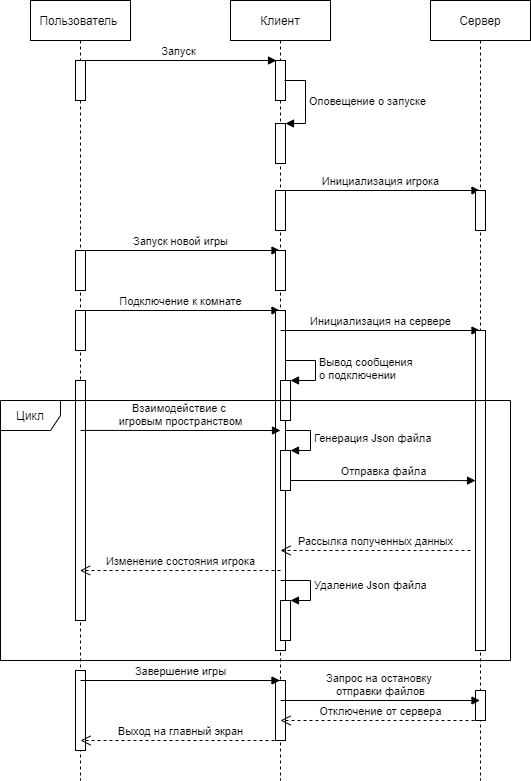

The diagram above was exported from draw.io. Its source (the exported page's mxGraphModel, read from the mxfile embedded in the PNG):
<mxGraphModel dx="1042" dy="704" grid="1" gridSize="10" guides="1" tooltips="1" connect="1" arrows="1" fold="1" page="1" pageScale="1" pageWidth="827" pageHeight="1169" math="0" shadow="0">
  <root>
    <mxCell id="0" />
    <mxCell id="1" parent="0" />
    <mxCell id="K2i0KDMcF1cLzzL4B9Cu-4" value="&lt;span&gt;Пользователь&amp;nbsp;&lt;/span&gt;" style="shape=umlLifeline;perimeter=lifelinePerimeter;whiteSpace=wrap;html=1;container=1;collapsible=0;recursiveResize=0;outlineConnect=0;" vertex="1" parent="1">
      <mxGeometry x="80" y="40" width="100" height="780" as="geometry" />
    </mxCell>
    <mxCell id="K2i0KDMcF1cLzzL4B9Cu-9" value="" style="html=1;points=[];perimeter=orthogonalPerimeter;" vertex="1" parent="K2i0KDMcF1cLzzL4B9Cu-4">
      <mxGeometry x="45" y="60" width="10" height="40" as="geometry" />
    </mxCell>
    <mxCell id="K2i0KDMcF1cLzzL4B9Cu-11" value="Запуск" style="html=1;verticalAlign=bottom;endArrow=block;entryX=0.1;entryY=0;entryDx=0;entryDy=0;entryPerimeter=0;" edge="1" parent="K2i0KDMcF1cLzzL4B9Cu-4" target="K2i0KDMcF1cLzzL4B9Cu-10">
      <mxGeometry width="80" relative="1" as="geometry">
        <mxPoint x="50" y="60" as="sourcePoint" />
        <mxPoint x="130" y="60" as="targetPoint" />
      </mxGeometry>
    </mxCell>
    <mxCell id="K2i0KDMcF1cLzzL4B9Cu-21" value="" style="html=1;points=[];perimeter=orthogonalPerimeter;" vertex="1" parent="K2i0KDMcF1cLzzL4B9Cu-4">
      <mxGeometry x="45" y="250" width="10" height="40" as="geometry" />
    </mxCell>
    <mxCell id="K2i0KDMcF1cLzzL4B9Cu-22" value="Запуск новой игры" style="html=1;verticalAlign=bottom;endArrow=block;" edge="1" parent="K2i0KDMcF1cLzzL4B9Cu-4">
      <mxGeometry width="80" relative="1" as="geometry">
        <mxPoint x="50" y="250" as="sourcePoint" />
        <mxPoint x="249.5" y="250" as="targetPoint" />
      </mxGeometry>
    </mxCell>
    <mxCell id="K2i0KDMcF1cLzzL4B9Cu-24" value="" style="html=1;points=[];perimeter=orthogonalPerimeter;" vertex="1" parent="K2i0KDMcF1cLzzL4B9Cu-4">
      <mxGeometry x="45" y="310" width="10" height="40" as="geometry" />
    </mxCell>
    <mxCell id="K2i0KDMcF1cLzzL4B9Cu-25" value="Подключение к комнате" style="html=1;verticalAlign=bottom;endArrow=block;" edge="1" parent="K2i0KDMcF1cLzzL4B9Cu-4">
      <mxGeometry width="80" relative="1" as="geometry">
        <mxPoint x="50" y="310" as="sourcePoint" />
        <mxPoint x="249.5" y="310" as="targetPoint" />
      </mxGeometry>
    </mxCell>
    <mxCell id="K2i0KDMcF1cLzzL4B9Cu-36" value="" style="html=1;points=[];perimeter=orthogonalPerimeter;" vertex="1" parent="K2i0KDMcF1cLzzL4B9Cu-4">
      <mxGeometry x="45" y="380" width="10" height="240" as="geometry" />
    </mxCell>
    <mxCell id="K2i0KDMcF1cLzzL4B9Cu-42" value="" style="html=1;points=[];perimeter=orthogonalPerimeter;" vertex="1" parent="K2i0KDMcF1cLzzL4B9Cu-4">
      <mxGeometry x="45" y="670" width="10" height="80" as="geometry" />
    </mxCell>
    <mxCell id="K2i0KDMcF1cLzzL4B9Cu-5" value="&lt;span&gt;Клиент&lt;/span&gt;" style="shape=umlLifeline;perimeter=lifelinePerimeter;whiteSpace=wrap;html=1;container=1;collapsible=0;recursiveResize=0;outlineConnect=0;" vertex="1" parent="1">
      <mxGeometry x="280" y="40" width="100" height="780" as="geometry" />
    </mxCell>
    <mxCell id="K2i0KDMcF1cLzzL4B9Cu-10" value="" style="html=1;points=[];perimeter=orthogonalPerimeter;" vertex="1" parent="K2i0KDMcF1cLzzL4B9Cu-5">
      <mxGeometry x="45" y="60" width="10" height="40" as="geometry" />
    </mxCell>
    <mxCell id="K2i0KDMcF1cLzzL4B9Cu-16" value="" style="html=1;points=[];perimeter=orthogonalPerimeter;" vertex="1" parent="K2i0KDMcF1cLzzL4B9Cu-5">
      <mxGeometry x="45" y="123" width="10" height="40" as="geometry" />
    </mxCell>
    <mxCell id="K2i0KDMcF1cLzzL4B9Cu-17" value="Оповещение о запуске" style="edgeStyle=orthogonalEdgeStyle;html=1;align=left;spacingLeft=2;endArrow=block;rounded=0;entryX=1;entryY=0;exitX=0.9;exitY=0.925;exitDx=0;exitDy=0;exitPerimeter=0;" edge="1" target="K2i0KDMcF1cLzzL4B9Cu-16" parent="K2i0KDMcF1cLzzL4B9Cu-5">
      <mxGeometry relative="1" as="geometry">
        <mxPoint x="54" y="80" as="sourcePoint" />
        <Array as="points">
          <mxPoint x="75" y="80" />
          <mxPoint x="75" y="123" />
        </Array>
      </mxGeometry>
    </mxCell>
    <mxCell id="K2i0KDMcF1cLzzL4B9Cu-19" value="" style="html=1;points=[];perimeter=orthogonalPerimeter;" vertex="1" parent="K2i0KDMcF1cLzzL4B9Cu-5">
      <mxGeometry x="45" y="190" width="10" height="40" as="geometry" />
    </mxCell>
    <mxCell id="K2i0KDMcF1cLzzL4B9Cu-20" value="Инициализация игрока" style="html=1;verticalAlign=bottom;endArrow=block;" edge="1" parent="K2i0KDMcF1cLzzL4B9Cu-5">
      <mxGeometry width="80" relative="1" as="geometry">
        <mxPoint x="50" y="190" as="sourcePoint" />
        <mxPoint x="249.5" y="190" as="targetPoint" />
      </mxGeometry>
    </mxCell>
    <mxCell id="K2i0KDMcF1cLzzL4B9Cu-23" value="" style="html=1;points=[];perimeter=orthogonalPerimeter;" vertex="1" parent="K2i0KDMcF1cLzzL4B9Cu-5">
      <mxGeometry x="45" y="250" width="10" height="40" as="geometry" />
    </mxCell>
    <mxCell id="K2i0KDMcF1cLzzL4B9Cu-26" value="" style="html=1;points=[];perimeter=orthogonalPerimeter;" vertex="1" parent="K2i0KDMcF1cLzzL4B9Cu-5">
      <mxGeometry x="45" y="310" width="10" height="340" as="geometry" />
    </mxCell>
    <mxCell id="K2i0KDMcF1cLzzL4B9Cu-28" value="" style="html=1;points=[];perimeter=orthogonalPerimeter;" vertex="1" parent="K2i0KDMcF1cLzzL4B9Cu-5">
      <mxGeometry x="50" y="380" width="10" height="40" as="geometry" />
    </mxCell>
    <mxCell id="K2i0KDMcF1cLzzL4B9Cu-29" value="Вывод сообщения &lt;br&gt;о подключении" style="edgeStyle=orthogonalEdgeStyle;html=1;align=left;spacingLeft=2;endArrow=block;rounded=0;entryX=1;entryY=0;" edge="1" target="K2i0KDMcF1cLzzL4B9Cu-28" parent="K2i0KDMcF1cLzzL4B9Cu-5">
      <mxGeometry relative="1" as="geometry">
        <mxPoint x="55" y="360" as="sourcePoint" />
        <Array as="points">
          <mxPoint x="85" y="360" />
        </Array>
      </mxGeometry>
    </mxCell>
    <mxCell id="K2i0KDMcF1cLzzL4B9Cu-31" value="Инициализация на сервере" style="html=1;verticalAlign=bottom;endArrow=block;" edge="1" parent="K2i0KDMcF1cLzzL4B9Cu-5">
      <mxGeometry width="80" relative="1" as="geometry">
        <mxPoint x="50" y="330" as="sourcePoint" />
        <mxPoint x="249.5" y="330" as="targetPoint" />
      </mxGeometry>
    </mxCell>
    <mxCell id="K2i0KDMcF1cLzzL4B9Cu-32" value="" style="html=1;points=[];perimeter=orthogonalPerimeter;" vertex="1" parent="K2i0KDMcF1cLzzL4B9Cu-5">
      <mxGeometry x="50" y="450" width="10" height="40" as="geometry" />
    </mxCell>
    <mxCell id="K2i0KDMcF1cLzzL4B9Cu-33" value="Генерация Json файла" style="edgeStyle=orthogonalEdgeStyle;html=1;align=left;spacingLeft=2;endArrow=block;rounded=0;entryX=1;entryY=0;" edge="1" target="K2i0KDMcF1cLzzL4B9Cu-32" parent="K2i0KDMcF1cLzzL4B9Cu-5">
      <mxGeometry relative="1" as="geometry">
        <mxPoint x="55" y="430" as="sourcePoint" />
        <Array as="points">
          <mxPoint x="80" y="430" />
        </Array>
      </mxGeometry>
    </mxCell>
    <mxCell id="K2i0KDMcF1cLzzL4B9Cu-34" value="Отправка файла" style="html=1;verticalAlign=bottom;endArrow=block;entryX=0;entryY=0.469;entryDx=0;entryDy=0;entryPerimeter=0;" edge="1" parent="K2i0KDMcF1cLzzL4B9Cu-5" target="K2i0KDMcF1cLzzL4B9Cu-30">
      <mxGeometry width="80" relative="1" as="geometry">
        <mxPoint x="60" y="480" as="sourcePoint" />
        <mxPoint x="140" y="480" as="targetPoint" />
      </mxGeometry>
    </mxCell>
    <mxCell id="K2i0KDMcF1cLzzL4B9Cu-40" value="" style="html=1;points=[];perimeter=orthogonalPerimeter;" vertex="1" parent="K2i0KDMcF1cLzzL4B9Cu-5">
      <mxGeometry x="50" y="600" width="10" height="40" as="geometry" />
    </mxCell>
    <mxCell id="K2i0KDMcF1cLzzL4B9Cu-41" value="Удаление Json файла" style="edgeStyle=orthogonalEdgeStyle;html=1;align=left;spacingLeft=2;endArrow=block;rounded=0;entryX=1;entryY=0;" edge="1" target="K2i0KDMcF1cLzzL4B9Cu-40" parent="K2i0KDMcF1cLzzL4B9Cu-5">
      <mxGeometry relative="1" as="geometry">
        <mxPoint x="50" y="580" as="sourcePoint" />
        <Array as="points">
          <mxPoint x="80" y="580" />
        </Array>
      </mxGeometry>
    </mxCell>
    <mxCell id="K2i0KDMcF1cLzzL4B9Cu-44" value="" style="html=1;points=[];perimeter=orthogonalPerimeter;" vertex="1" parent="K2i0KDMcF1cLzzL4B9Cu-5">
      <mxGeometry x="45" y="680" width="10" height="60" as="geometry" />
    </mxCell>
    <mxCell id="K2i0KDMcF1cLzzL4B9Cu-6" value="&lt;span&gt;Сервер&lt;/span&gt;" style="shape=umlLifeline;perimeter=lifelinePerimeter;whiteSpace=wrap;html=1;container=1;collapsible=0;recursiveResize=0;outlineConnect=0;" vertex="1" parent="1">
      <mxGeometry x="480" y="40" width="100" height="780" as="geometry" />
    </mxCell>
    <mxCell id="K2i0KDMcF1cLzzL4B9Cu-18" value="" style="html=1;points=[];perimeter=orthogonalPerimeter;" vertex="1" parent="K2i0KDMcF1cLzzL4B9Cu-6">
      <mxGeometry x="45" y="190" width="10" height="40" as="geometry" />
    </mxCell>
    <mxCell id="K2i0KDMcF1cLzzL4B9Cu-30" value="" style="html=1;points=[];perimeter=orthogonalPerimeter;" vertex="1" parent="K2i0KDMcF1cLzzL4B9Cu-6">
      <mxGeometry x="45" y="330" width="10" height="320" as="geometry" />
    </mxCell>
    <mxCell id="K2i0KDMcF1cLzzL4B9Cu-45" value="" style="html=1;points=[];perimeter=orthogonalPerimeter;" vertex="1" parent="K2i0KDMcF1cLzzL4B9Cu-6">
      <mxGeometry x="45" y="690" width="10" height="30" as="geometry" />
    </mxCell>
    <mxCell id="K2i0KDMcF1cLzzL4B9Cu-35" value="Рассылка полученных данных" style="html=1;verticalAlign=bottom;endArrow=open;dashed=1;endSize=8;" edge="1" parent="1">
      <mxGeometry relative="1" as="geometry">
        <mxPoint x="520" y="590" as="sourcePoint" />
        <mxPoint x="330" y="590" as="targetPoint" />
      </mxGeometry>
    </mxCell>
    <mxCell id="K2i0KDMcF1cLzzL4B9Cu-38" value="Изменение состояния игрока" style="html=1;verticalAlign=bottom;endArrow=open;dashed=1;endSize=8;" edge="1" parent="1" target="K2i0KDMcF1cLzzL4B9Cu-4">
      <mxGeometry relative="1" as="geometry">
        <mxPoint x="330" y="610" as="sourcePoint" />
        <mxPoint x="250" y="610" as="targetPoint" />
      </mxGeometry>
    </mxCell>
    <mxCell id="K2i0KDMcF1cLzzL4B9Cu-37" value="Взаимодействие с &lt;br&gt;игровым пространством" style="html=1;verticalAlign=bottom;endArrow=block;exitX=0.5;exitY=0.208;exitDx=0;exitDy=0;exitPerimeter=0;" edge="1" parent="1" source="K2i0KDMcF1cLzzL4B9Cu-36">
      <mxGeometry width="80" relative="1" as="geometry">
        <mxPoint x="140" y="470" as="sourcePoint" />
        <mxPoint x="330" y="470" as="targetPoint" />
      </mxGeometry>
    </mxCell>
    <mxCell id="K2i0KDMcF1cLzzL4B9Cu-43" value="Завершение игры" style="html=1;verticalAlign=bottom;endArrow=block;exitX=0.5;exitY=0.208;exitDx=0;exitDy=0;exitPerimeter=0;" edge="1" parent="1">
      <mxGeometry width="80" relative="1" as="geometry">
        <mxPoint x="130" y="720.0000000000001" as="sourcePoint" />
        <mxPoint x="329.5" y="720.0000000000001" as="targetPoint" />
      </mxGeometry>
    </mxCell>
    <mxCell id="K2i0KDMcF1cLzzL4B9Cu-46" value="Отключение от сервера" style="html=1;verticalAlign=bottom;endArrow=open;dashed=1;endSize=8;exitX=0.5;exitY=1;exitDx=0;exitDy=0;exitPerimeter=0;" edge="1" parent="1" source="K2i0KDMcF1cLzzL4B9Cu-45">
      <mxGeometry relative="1" as="geometry">
        <mxPoint x="520" y="760" as="sourcePoint" />
        <mxPoint x="330" y="760" as="targetPoint" />
      </mxGeometry>
    </mxCell>
    <mxCell id="K2i0KDMcF1cLzzL4B9Cu-47" value="Запрос на остановку &lt;br&gt;отправки файлов" style="html=1;verticalAlign=bottom;endArrow=block;exitX=0.5;exitY=0.208;exitDx=0;exitDy=0;exitPerimeter=0;" edge="1" parent="1">
      <mxGeometry width="80" relative="1" as="geometry">
        <mxPoint x="330" y="740" as="sourcePoint" />
        <mxPoint x="529.5" y="740" as="targetPoint" />
      </mxGeometry>
    </mxCell>
    <mxCell id="K2i0KDMcF1cLzzL4B9Cu-48" value="Выход на главный экран" style="html=1;verticalAlign=bottom;endArrow=open;dashed=1;endSize=8;exitX=0.5;exitY=1;exitDx=0;exitDy=0;exitPerimeter=0;" edge="1" parent="1">
      <mxGeometry relative="1" as="geometry">
        <mxPoint x="330" y="780" as="sourcePoint" />
        <mxPoint x="130" y="780" as="targetPoint" />
      </mxGeometry>
    </mxCell>
    <mxCell id="K2i0KDMcF1cLzzL4B9Cu-39" value="Цикл" style="shape=umlFrame;whiteSpace=wrap;html=1;" vertex="1" parent="1">
      <mxGeometry x="50" y="440" width="510" height="260" as="geometry" />
    </mxCell>
  </root>
</mxGraphModel>